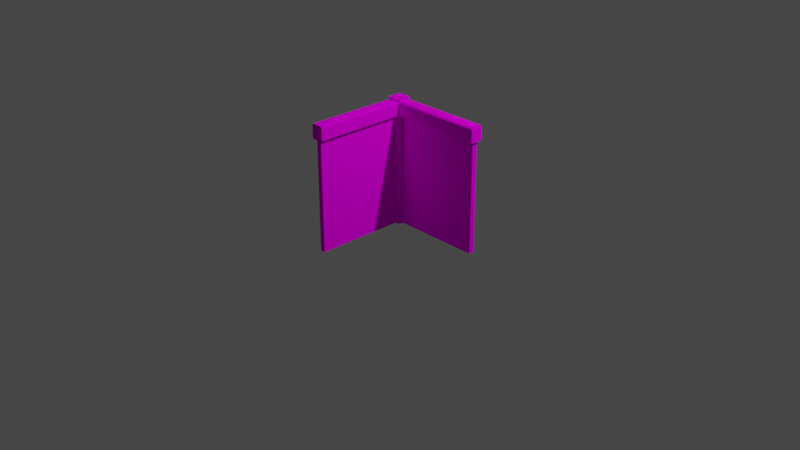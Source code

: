 # Source: WallJapanese01.blend  (saved by Blender 2.91.10; exported with 4.5.12 LTS)
import bpy
from mathutils import Matrix  # noqa: F401  (used for matrix-valued properties, if any)

bpy.ops.wm.read_factory_settings(use_empty=True)
scene = bpy.context.scene
scene.name = 'Scene'

# ---- collections
col_collection = bpy.data.collections.new('Collection'); scene.collection.children.link(col_collection)

# ---- images (referenced by path relative to the original .blend; pixels are not part of the script)
import os
ASSET_DIR = os.environ.get("B2B_ASSET_DIR", "")  # directory of the original .blend (textures are referenced by path, not embedded)
HERE = os.path.dirname(os.path.abspath(__file__))  # packed textures are extracted next to this script under _unpacked/

def load_image(name, relpath, width, height, colorspace="sRGB"):
    """Load a texture the original file referenced (path relative to the .blend, or extracted next to this script)."""
    p = next((c for c in (os.path.join(HERE, relpath), os.path.join(ASSET_DIR, relpath)) if relpath and os.path.exists(c)), "")
    if p:
        img = bpy.data.images.load(p, check_existing=True)
        img.name = name
    else:  # same state as the original file: an image datablock whose file is absent (Cycles renders it pink)
        img = bpy.data.images.new(name, width, height)
        img.source = "FILE"
        img.filepath = "//" + (relpath or name)
    img.colorspace_settings.name = colorspace
    return img
img_palette128_png = load_image('Palette128.png', 'Palette128.png', 1024, 1024, 'sRGB')

# ---- materials (node trees are filled in below, after node groups)
mat_palette = bpy.data.materials.new('Palette')

# ---- material node trees
mat_palette.use_nodes = True; mat_palette.node_tree.nodes.clear()
_N = mat_palette.node_tree.nodes; _L = mat_palette.node_tree.links
n0 = _N.new('ShaderNodeBsdfDiffuse'); n0.name = 'Diffuse BSDF'; n0.location = (137, 606)
n1 = _N.new('ShaderNodeTexImage'); n1.name = 'Image Texture'; n1.location = (-255, 801)
n1.image = img_palette128_png
n2 = _N.new('ShaderNodeOutputMaterial'); n2.name = 'Material Output'; n2.location = (448, 526)
_L.new(n1.outputs[0], n0.inputs[0])
_L.new(n0.outputs[0], n2.inputs[0])
n2.is_active_output = True

# ---- world
world_world = bpy.data.worlds.new('World'); scene.world = world_world
world_world.use_nodes = True; world_world.node_tree.nodes.clear()
_N = world_world.node_tree.nodes; _L = world_world.node_tree.links
n0 = _N.new('ShaderNodeOutputWorld'); n0.name = 'World Output'; n0.location = (300, 300)
n1 = _N.new('ShaderNodeBackground'); n1.name = 'Background'; n1.location = (10, 300)
n1.inputs[0].default_value = (0.05088, 0.05088, 0.05088, 1.0)
_L.new(n1.outputs[0], n0.inputs[0])
n0.is_active_output = True
world_world.color = (0.05088, 0.05088, 0.05088)
world_world.use_sun_shadow = False
world_world.sun_shadow_jitter_overblur = 0.0

# ---- cameras
cam_camera = bpy.data.cameras.new('Camera')
cam_camera.clip_end = 100.0
cam_camera.ortho_scale = 7.314

# ---- lights
light_light = bpy.data.lights.new('Light', 'POINT')
light_light.transmission_factor = 0.0
light_light.energy = 1000.0
light_light.shadow_soft_size = 0.1
light_light.shadow_maximum_resolution = 0.006
light_light.use_absolute_resolution = True

# ---- meshes
me_cube_002 = bpy.data.meshes.new('Cube.002')
me_cube_002.from_pydata([(-0.07895, -0.05899, 1.806), (-0.05899, -0.07895, 1.806), (-0.05899, -0.07895, 0.4913), (-0.07895, -0.05899, 0.4913), (-0.05899, 0.07895, 1.806), (-0.07895, 0.05899, 1.806), (-0.07895, 0.05899, 0.4913), (-0.05899, 0.07895, 0.4913), (0.05899, -0.07895, 1.806), (0.07895, -0.05899, 1.806), (0.07895, -0.05899, 0.4913), (0.05899, -0.07895, 0.4913), (0.07895, 0.05899, 1.806), (0.05899, 0.07895, 1.806), (0.05899, 0.07895, 0.4913), (0.07895, 0.05899, 0.4913)], [], [(8, 1, 2, 11), (12, 9, 10, 15), (14, 15, 10, 11, 2, 3, 6, 7), (0, 5, 6, 3), (4, 13, 14, 7), (0, 3, 2, 1), (6, 5, 4, 7), (14, 13, 12, 15), (10, 9, 8, 11), (4, 5, 0, 1, 8, 9, 12, 13)])
_uv = me_cube_002.uv_layers.new(name='UVMap')
_uv.uv.foreach_set('vector', [0.5327, 0.4613, 0.5327, 0.4777, 0.5376, 0.4777, 0.5376, 0.4613, 0.5327, 0.4393, 0.5327, 0.4557, 0.5376, 0.4557, 0.5376, 0.4393, 0.5382, 0.4365, 0.5376, 0.4393, 0.5376, 0.4557, 0.5382, 0.4585, 0.5418, 0.4585, 0.5424, 0.4557, 0.5424, 0.4393, 0.5418, 0.4365, 0.5327, 0.3954, 0.5327, 0.4118, 0.5376, 0.4118, 0.5376, 0.3954, 0.5327, 0.4173, 0.5327, 0.4337, 0.5376, 0.4337, 0.5376, 0.4173, 0.5327, 0.3954, 0.5376, 0.3954, 0.5376, 0.3926, 0.5327, 0.3926, 0.5376, 0.4118, 0.5327, 0.4118, 0.5327, 0.4173, 0.5376, 0.4173, 0.5376, 0.4337, 0.5327, 0.4337, 0.5327, 0.4393, 0.5376, 0.4393, 0.5376, 0.4557, 0.5327, 0.4557, 0.5327, 0.4613, 0.5376, 0.4613, 0.5285, 0.4365, 0.5279, 0.4393, 0.5279, 0.4557, 0.5285, 0.4585, 0.5321, 0.4585, 0.5327, 0.4557, 0.5327, 0.4393, 0.5321, 0.4365])
me_cube_002.materials.append(mat_palette)
me_cube_002.use_remesh_fix_poles = True
me_cube_002.use_remesh_preserve_attributes = False
me_cube_002.use_mirror_vertex_groups = False
me_cube_002.update()
me_cube_003 = bpy.data.meshes.new('Cube.003')
me_cube_003.from_pydata([(-0.02637, -0.7494, 1.719), (-0.02637, -0.7494, 0.4913), (-0.02637, 0.1995, 1.719), (-0.02637, 0.1995, 0.4913), (0.02637, -0.7494, 1.719), (0.02637, -0.7494, 0.4913), (0.02637, 0.1995, 1.719), (0.02637, 0.1995, 0.4913)], [], [(0, 2, 3, 1), (2, 6, 7, 3), (6, 4, 5, 7), (4, 0, 1, 5), (2, 0, 4, 6), (7, 5, 1, 3)])
_uv = me_cube_003.uv_layers.new(name='UVMap')
_uv.uv.foreach_set('vector', [0.0328, 0.03816, 0.0328, 0.04905, 0.04288, 0.04905, 0.04288, 0.03816, 0.0328, 0.04905, 0.0328, 0.05993, 0.04288, 0.05993, 0.04288, 0.04905, 0.0328, 0.05993, 0.0328, 0.07081, 0.04288, 0.07081, 0.04288, 0.05993, 0.0328, 0.07081, 0.0328, 0.0817, 0.04288, 0.0817, 0.04288, 0.07081, 0.02271, 0.05993, 0.02271, 0.07081, 0.0328, 0.07081, 0.0328, 0.05993, 0.04288, 0.05993, 0.04288, 0.07081, 0.05297, 0.07081, 0.05297, 0.05993])
me_cube_003.materials.append(mat_palette)
me_cube_003.use_remesh_fix_poles = True
me_cube_003.use_remesh_preserve_attributes = False
me_cube_003.use_mirror_vertex_groups = False
me_cube_003.update()
me_cube_004 = bpy.data.meshes.new('Cube.004')
me_cube_004.from_pydata([(-0.02732, -0.7494, 1.676), (-0.02732, -0.7494, 0.4913), (-0.02732, 0.1995, 1.676), (-0.02732, 0.1995, 0.4913), (0.02732, -0.7494, 1.676), (0.02732, -0.7494, 0.4913), (0.02732, 0.1995, 1.676), (0.02732, 0.1995, 0.4913)], [], [(0, 2, 3, 1), (2, 6, 7, 3), (6, 4, 5, 7), (4, 0, 1, 5), (2, 0, 4, 6), (7, 5, 1, 3)])
_uv = me_cube_004.uv_layers.new(name='UVMap')
_uv.uv.foreach_set('vector', [0.0328, 0.03816, 0.0328, 0.04905, 0.04288, 0.04905, 0.04288, 0.03816, 0.0328, 0.04905, 0.0328, 0.05993, 0.04288, 0.05993, 0.04288, 0.04905, 0.0328, 0.05993, 0.0328, 0.07081, 0.04288, 0.07081, 0.04288, 0.05993, 0.0328, 0.07081, 0.0328, 0.0817, 0.04288, 0.0817, 0.04288, 0.07081, 0.02271, 0.05993, 0.02271, 0.07081, 0.0328, 0.07081, 0.0328, 0.05993, 0.04288, 0.05993, 0.04288, 0.07081, 0.05297, 0.07081, 0.05297, 0.05993])
me_cube_004.materials.append(mat_palette)
me_cube_004.use_remesh_fix_poles = True
me_cube_004.use_remesh_preserve_attributes = False
me_cube_004.use_mirror_vertex_groups = False
me_cube_004.update()
me_cube_005 = bpy.data.meshes.new('Cube.005')
me_cube_005.from_pydata([(0.04629, -0.07895, 0.6188), (0.04629, -0.06413, 0.6336), (0.04629, 0.06413, 0.6336), (0.04629, 0.07895, 0.6188), (1.022, -0.06413, 0.6336), (1.022, -0.07895, 0.6188), (1.022, 0.07895, 0.6188), (1.022, 0.06413, 0.6336), (0.04629, -0.06321, 0.4744), (0.04629, -0.07895, 0.4901), (0.04629, 0.07895, 0.4901), (0.04629, 0.06321, 0.4744), (1.022, -0.07895, 0.4901), (1.022, -0.06321, 0.4744), (1.022, 0.06321, 0.4744), (1.022, 0.07895, 0.4901)], [], [(0, 1, 2, 3, 10, 11, 8, 9), (6, 7, 4, 5, 12, 13, 14, 15), (3, 6, 15, 10), (5, 0, 9, 12), (6, 3, 2, 7), (0, 5, 4, 1), (2, 1, 4, 7), (10, 15, 14, 11), (12, 9, 8, 13), (14, 13, 8, 11)])
_uv = me_cube_005.uv_layers.new(name='UVMap')
_uv.uv.foreach_set('vector', [0.5332, 0.3926, 0.5327, 0.3947, 0.5327, 0.4125, 0.5332, 0.4146, 0.5371, 0.4146, 0.5376, 0.4124, 0.5376, 0.3948, 0.5371, 0.3926, 0.5332, 0.4365, 0.5327, 0.4386, 0.5327, 0.4564, 0.5332, 0.4585, 0.5371, 0.4585, 0.5376, 0.4563, 0.5376, 0.4387, 0.5371, 0.4365, 0.5332, 0.4146, 0.5332, 0.4365, 0.5371, 0.4365, 0.5371, 0.4146, 0.5332, 0.4585, 0.5332, 0.4804, 0.5371, 0.4804, 0.5371, 0.4585, 0.5332, 0.4365, 0.5332, 0.4146, 0.5327, 0.4146, 0.5327, 0.4365, 0.5332, 0.4804, 0.5332, 0.4585, 0.5327, 0.4585, 0.5327, 0.4804, 0.5279, 0.4386, 0.5279, 0.4564, 0.5327, 0.4564, 0.5327, 0.4386, 0.5424, 0.4365, 0.5376, 0.4365, 0.5376, 0.4387, 0.5424, 0.4387, 0.5376, 0.4585, 0.5424, 0.4585, 0.5424, 0.4563, 0.5376, 0.4563, 0.5376, 0.4387, 0.5376, 0.4563, 0.5424, 0.4563, 0.5424, 0.4387])
me_cube_005.materials.append(mat_palette)
me_cube_005.use_remesh_fix_poles = True
me_cube_005.use_remesh_preserve_attributes = False
me_cube_005.use_mirror_vertex_groups = False
me_cube_005.update()
me_cube_006 = bpy.data.meshes.new('Cube.006')
me_cube_006.from_pydata([(0.04629, -0.07895, 0.6155), (0.04629, -0.0608, 0.6336), (0.04629, 0.0608, 0.6336), (0.04629, 0.07895, 0.6155), (1.022, -0.0608, 0.6336), (1.022, -0.07895, 0.6155), (1.022, 0.07895, 0.6155), (1.022, 0.0608, 0.6336), (0.04629, -0.06643, 0.4744), (0.04629, -0.07895, 0.4869), (0.04629, 0.07895, 0.4869), (0.04629, 0.06643, 0.4744), (1.022, -0.07895, 0.4869), (1.022, -0.06643, 0.4744), (1.022, 0.06643, 0.4744), (1.022, 0.07895, 0.4869)], [], [(0, 1, 2, 3, 10, 11, 8, 9), (6, 7, 4, 5, 12, 13, 14, 15), (3, 6, 15, 10), (5, 0, 9, 12), (6, 3, 2, 7), (0, 5, 4, 1), (2, 1, 4, 7), (10, 15, 14, 11), (12, 9, 8, 13), (14, 13, 8, 11)])
_uv = me_cube_006.uv_layers.new(name='UVMap')
_uv.uv.foreach_set('vector', [0.5333, 0.3926, 0.5327, 0.3951, 0.5327, 0.412, 0.5333, 0.4146, 0.5372, 0.4146, 0.5376, 0.4128, 0.5376, 0.3943, 0.5372, 0.3926, 0.5333, 0.4365, 0.5327, 0.439, 0.5327, 0.456, 0.5333, 0.4585, 0.5372, 0.4585, 0.5376, 0.4567, 0.5376, 0.4383, 0.5372, 0.4365, 0.5333, 0.4146, 0.5333, 0.4365, 0.5372, 0.4365, 0.5372, 0.4146, 0.5333, 0.4585, 0.5333, 0.4804, 0.5372, 0.4804, 0.5372, 0.4585, 0.5333, 0.4365, 0.5333, 0.4146, 0.5327, 0.4146, 0.5327, 0.4365, 0.5333, 0.4804, 0.5333, 0.4585, 0.5327, 0.4585, 0.5327, 0.4804, 0.5279, 0.439, 0.5279, 0.456, 0.5327, 0.456, 0.5327, 0.439, 0.5424, 0.4365, 0.5376, 0.4365, 0.5376, 0.4383, 0.5424, 0.4383, 0.5376, 0.4585, 0.5424, 0.4585, 0.5424, 0.4567, 0.5376, 0.4567, 0.5376, 0.4383, 0.5376, 0.4567, 0.5424, 0.4567, 0.5424, 0.4383])
me_cube_006.materials.append(mat_palette)
me_cube_006.use_remesh_fix_poles = True
me_cube_006.use_remesh_preserve_attributes = False
me_cube_006.use_mirror_vertex_groups = False
me_cube_006.update()

# ---- objects
ob_light = bpy.data.objects.new('Light', light_light)
ob_camera = bpy.data.objects.new('Camera', cam_camera)
ob_corner = bpy.data.objects.new('Corner', me_cube_002)
ob_north = bpy.data.objects.new('North', me_cube_003)
ob_east = bpy.data.objects.new('East', me_cube_004)
ob_corner_001 = bpy.data.objects.new('Corner.001', me_cube_005)
ob_corner_002 = bpy.data.objects.new('Corner.002', me_cube_006)

# ---- transforms, parenting, visibility, modifiers, constraints
ob_light.location = (4.076, 1.005, 5.904)
ob_light.rotation_euler = (0.6503, 0.05522, 1.866)
ob_light.lock_rotations_4d = False
ob_light.empty_display_type = 'ARROWS'
ob_light.color = (0.0, 0.0, 0.0, 0.0)
ob_light.lineart.crease_threshold = 0.0
ob_camera.location = (7.359, -6.926, 4.958)
ob_camera.rotation_euler = (1.109, 0.0, 0.8149)
ob_camera.lock_rotations_4d = False
ob_camera.empty_display_type = 'ARROWS'
ob_camera.color = (0.0, 0.0, 0.0, 0.0)
ob_camera.display_type = 'WIRE'
ob_camera.lineart.crease_threshold = 0.0
ob_corner.location = (0.0, 0.0, -0.5)
ob_corner.lineart.crease_threshold = 0.0
ob_north.location = (0.0, -0.2548, -0.5)
ob_north.lineart.crease_threshold = 0.0
ob_east.location = (0.2497, 0.004633, -0.5)
ob_east.rotation_euler = (0.0, -0.0, 1.571)
ob_east.lineart.crease_threshold = 0.0
ob_corner_001.parent = ob_east
ob_corner_001.matrix_parent_inverse = Matrix(((7.55e-08, 1.0, 0.0, -0.004633), (-1.0, 7.55e-08, -0.0, 0.2497), (0.0, -0.0, 1.0, 0.5), (-0.0, 0.0, -0.0, 1.0)))
ob_corner_001.location = (0.0, 0.0, 0.6811)
ob_corner_001.scale = (1.0, 0.8254, 0.9582)
ob_corner_001.lineart.crease_threshold = 0.0
ob_corner_002.parent = ob_north
ob_corner_002.matrix_parent_inverse = Matrix(((1.0, -0.0, -0.0, -0.0), (-0.0, 1.0, 0.0, 0.2548), (-0.0, -0.0, 1.0, 0.5), (-0.0, 0.0, -0.0, 1.0)))
ob_corner_002.location = (-0.000576, 0.0, 0.6811)
ob_corner_002.rotation_euler = (0.0, -0.0, -1.571)
ob_corner_002.scale = (1.0, 0.8254, 0.9582)
ob_corner_002.lineart.crease_threshold = 0.0

# ---- collection membership
col_collection.objects.link(ob_light)
col_collection.objects.link(ob_camera)
col_collection.objects.link(ob_corner)
col_collection.objects.link(ob_north)
col_collection.objects.link(ob_east)
col_collection.objects.link(ob_corner_001)
col_collection.objects.link(ob_corner_002)

# ---- scene / render settings (as saved in the file)
scene.camera = ob_camera
scene.frame_start = 1; scene.frame_end = 250; scene.frame_set(177)
scene.render.engine = 'CYCLES'
scene.cycles.use_denoising = False
scene.cycles.samples = 128
scene.cycles.sampling_pattern = 'TABULATED_SOBOL'
scene.cycles.use_adaptive_sampling = False
scene.cycles.use_light_tree = False
scene.view_settings.view_transform = 'Filmic'
bpy.context.view_layer.update()
